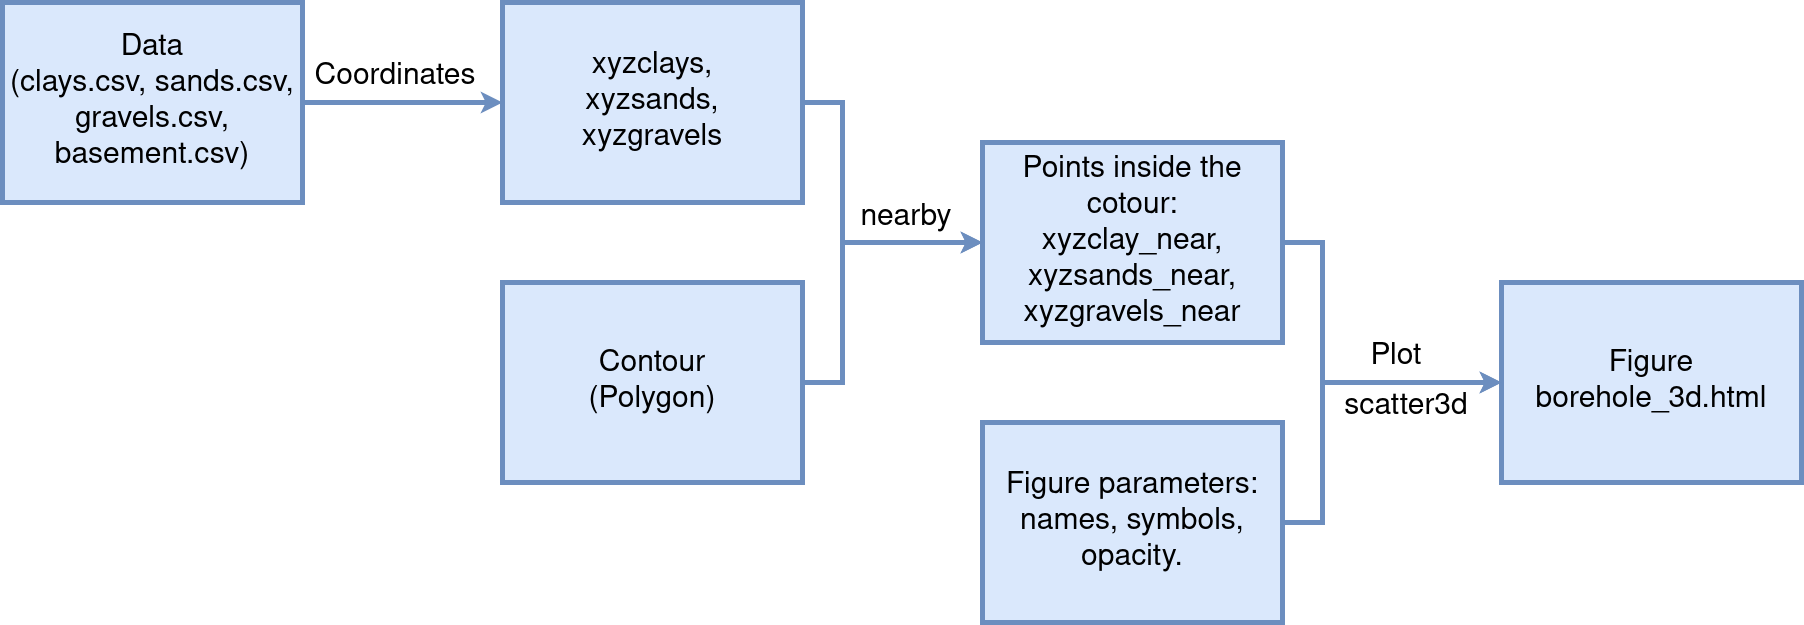

The diagram above was exported from draw.io. Its source (the exported page's mxGraphModel, read from the mxfile embedded in the PNG):
<mxGraphModel dx="1350" dy="749" grid="1" gridSize="10" guides="1" tooltips="1" connect="1" arrows="1" fold="1" page="1" pageScale="1" pageWidth="1600" pageHeight="1200" math="0" shadow="0">
  <root>
    <mxCell id="0" />
    <mxCell id="1" parent="0" />
    <mxCell id="aII2p7Pa5SC3A94r0Jea-22" style="edgeStyle=orthogonalEdgeStyle;rounded=0;orthogonalLoop=1;jettySize=auto;html=1;exitX=1;exitY=0.5;exitDx=0;exitDy=0;entryX=0;entryY=0.5;entryDx=0;entryDy=0;fontSize=30;strokeWidth=5;fillColor=#dae8fc;strokeColor=#6c8ebf;" parent="1" source="NRQtJW78DbEs29Zuit45-1" target="NRQtJW78DbEs29Zuit45-2" edge="1">
      <mxGeometry relative="1" as="geometry">
        <Array as="points">
          <mxPoint x="860" y="500" />
          <mxPoint x="860" y="360" />
        </Array>
      </mxGeometry>
    </mxCell>
    <mxCell id="NRQtJW78DbEs29Zuit45-1" value="&lt;div style=&quot;font-size: 30px;&quot;&gt;Contour&lt;/div&gt;&lt;div style=&quot;font-size: 30px;&quot;&gt;(Polygon)&lt;br style=&quot;font-size: 30px;&quot;&gt;&lt;/div&gt;" style="rounded=0;whiteSpace=wrap;html=1;fontSize=30;fillColor=#dae8fc;strokeColor=#6c8ebf;strokeWidth=5;" parent="1" vertex="1">
      <mxGeometry x="520" y="400" width="300" height="200" as="geometry" />
    </mxCell>
    <mxCell id="aII2p7Pa5SC3A94r0Jea-23" style="edgeStyle=orthogonalEdgeStyle;rounded=0;orthogonalLoop=1;jettySize=auto;html=1;exitX=1;exitY=0.5;exitDx=0;exitDy=0;entryX=0;entryY=0.5;entryDx=0;entryDy=0;fontSize=30;strokeWidth=5;fillColor=#dae8fc;strokeColor=#6c8ebf;" parent="1" source="NRQtJW78DbEs29Zuit45-2" target="xGs3qARLVPL8EpoNPRfp-2" edge="1">
      <mxGeometry relative="1" as="geometry">
        <Array as="points">
          <mxPoint x="1340" y="360" />
          <mxPoint x="1340" y="500" />
        </Array>
      </mxGeometry>
    </mxCell>
    <mxCell id="NRQtJW78DbEs29Zuit45-2" value="&lt;div style=&quot;font-size: 30px;&quot;&gt;Points inside the cotour:&lt;/div&gt;&lt;div&gt;xyzclay_near,&lt;/div&gt;&lt;div&gt;xyzsands_near,&lt;/div&gt;&lt;div&gt;xyzgravels_near&lt;br&gt;&lt;/div&gt;" style="rounded=0;whiteSpace=wrap;html=1;fontSize=30;fillColor=#dae8fc;strokeColor=#6c8ebf;strokeWidth=5;" parent="1" vertex="1">
      <mxGeometry x="1000" y="260" width="300" height="200" as="geometry" />
    </mxCell>
    <mxCell id="aII2p7Pa5SC3A94r0Jea-3" style="edgeStyle=orthogonalEdgeStyle;rounded=0;orthogonalLoop=1;jettySize=auto;html=1;exitX=1;exitY=0.5;exitDx=0;exitDy=0;entryX=0;entryY=0.5;entryDx=0;entryDy=0;fillColor=#dae8fc;strokeColor=#6c8ebf;strokeWidth=5;" parent="1" source="xGs3qARLVPL8EpoNPRfp-1" target="aII2p7Pa5SC3A94r0Jea-1" edge="1">
      <mxGeometry relative="1" as="geometry" />
    </mxCell>
    <mxCell id="xGs3qARLVPL8EpoNPRfp-1" value="&lt;div style=&quot;font-size: 30px;&quot;&gt;Data&lt;/div&gt;&lt;div style=&quot;font-size: 30px;&quot;&gt;(clays.csv, sands.csv, gravels.csv, &lt;br&gt;&lt;/div&gt;&lt;div style=&quot;font-size: 30px;&quot;&gt;basement.csv)&lt;br style=&quot;font-size: 30px;&quot;&gt;&lt;/div&gt;" style="rounded=0;whiteSpace=wrap;html=1;fontSize=30;fillColor=#dae8fc;strokeColor=#6c8ebf;strokeWidth=5;" parent="1" vertex="1">
      <mxGeometry x="20" y="120" width="300" height="200" as="geometry" />
    </mxCell>
    <mxCell id="xGs3qARLVPL8EpoNPRfp-2" value="Figure borehole_3d.html" style="rounded=0;whiteSpace=wrap;html=1;fontSize=30;fillColor=#dae8fc;strokeColor=#6c8ebf;strokeWidth=5;" parent="1" vertex="1">
      <mxGeometry x="1519" y="400" width="300" height="200" as="geometry" />
    </mxCell>
    <mxCell id="aII2p7Pa5SC3A94r0Jea-20" style="edgeStyle=orthogonalEdgeStyle;rounded=0;orthogonalLoop=1;jettySize=auto;html=1;exitX=1;exitY=0.5;exitDx=0;exitDy=0;entryX=0;entryY=0.5;entryDx=0;entryDy=0;fontSize=30;strokeWidth=5;fillColor=#dae8fc;strokeColor=#6c8ebf;" parent="1" source="aII2p7Pa5SC3A94r0Jea-1" target="NRQtJW78DbEs29Zuit45-2" edge="1">
      <mxGeometry relative="1" as="geometry">
        <Array as="points">
          <mxPoint x="860" y="220" />
          <mxPoint x="860" y="360" />
        </Array>
      </mxGeometry>
    </mxCell>
    <mxCell id="aII2p7Pa5SC3A94r0Jea-1" value="xyzclays,&lt;div&gt;xyzsands,&lt;/div&gt;&lt;div&gt;xyzgravels&lt;br&gt;&lt;/div&gt;" style="rounded=0;whiteSpace=wrap;html=1;fontSize=30;fillColor=#dae8fc;strokeColor=#6c8ebf;strokeWidth=5;" parent="1" vertex="1">
      <mxGeometry x="520" y="120" width="300" height="200" as="geometry" />
    </mxCell>
    <mxCell id="aII2p7Pa5SC3A94r0Jea-25" style="edgeStyle=orthogonalEdgeStyle;rounded=0;orthogonalLoop=1;jettySize=auto;html=1;exitX=1;exitY=0.5;exitDx=0;exitDy=0;entryX=0;entryY=0.5;entryDx=0;entryDy=0;fontSize=30;strokeWidth=5;fillColor=#dae8fc;strokeColor=#6c8ebf;" parent="1" source="aII2p7Pa5SC3A94r0Jea-2" target="xGs3qARLVPL8EpoNPRfp-2" edge="1">
      <mxGeometry relative="1" as="geometry">
        <Array as="points">
          <mxPoint x="1340" y="640" />
          <mxPoint x="1340" y="500" />
        </Array>
      </mxGeometry>
    </mxCell>
    <mxCell id="aII2p7Pa5SC3A94r0Jea-2" value="&lt;div&gt;Figure parameters:&lt;/div&gt;&lt;div&gt;names, symbols, opacity.&lt;br&gt;&lt;/div&gt;" style="rounded=0;whiteSpace=wrap;html=1;fontSize=30;fillColor=#dae8fc;strokeColor=#6c8ebf;strokeWidth=5;" parent="1" vertex="1">
      <mxGeometry x="1000" y="540" width="300" height="200" as="geometry" />
    </mxCell>
    <mxCell id="aII2p7Pa5SC3A94r0Jea-13" value="Coordinates" style="text;html=1;strokeColor=none;fillColor=none;align=center;verticalAlign=middle;whiteSpace=wrap;rounded=0;fontSize=30;" parent="1" vertex="1">
      <mxGeometry x="318" y="170" width="190" height="50" as="geometry" />
    </mxCell>
    <mxCell id="aII2p7Pa5SC3A94r0Jea-14" value="nearby" style="text;html=1;strokeColor=none;fillColor=none;align=center;verticalAlign=middle;whiteSpace=wrap;rounded=0;fontSize=30;" parent="1" vertex="1">
      <mxGeometry x="829" y="311" width="190" height="50" as="geometry" />
    </mxCell>
    <mxCell id="aII2p7Pa5SC3A94r0Jea-15" value="Plot" style="text;html=1;strokeColor=none;fillColor=none;align=center;verticalAlign=middle;whiteSpace=wrap;rounded=0;fontSize=30;" parent="1" vertex="1">
      <mxGeometry x="1319" y="450" width="190" height="50" as="geometry" />
    </mxCell>
    <mxCell id="aII2p7Pa5SC3A94r0Jea-16" value="scatter3d" style="text;html=1;strokeColor=none;fillColor=none;align=center;verticalAlign=middle;whiteSpace=wrap;rounded=0;fontSize=30;" parent="1" vertex="1">
      <mxGeometry x="1329" y="500" width="190" height="50" as="geometry" />
    </mxCell>
  </root>
</mxGraphModel>